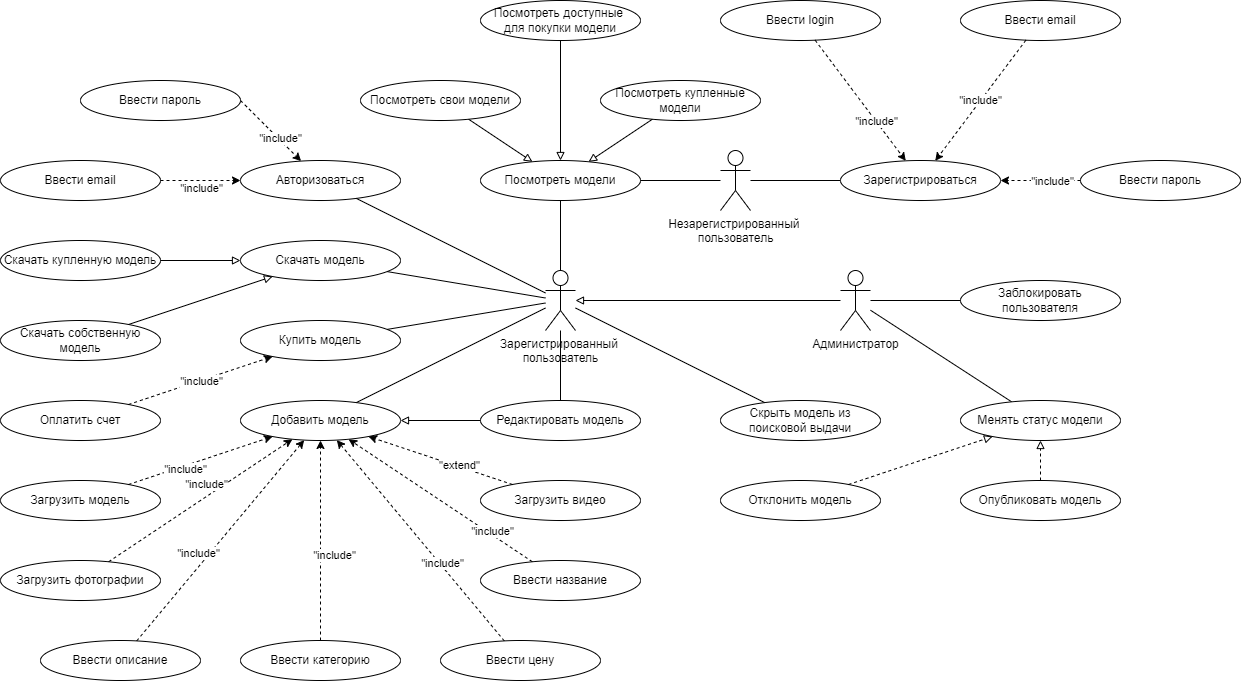

The diagram above was exported from draw.io. Its source (the exported page's mxGraphModel, read from the mxfile embedded in the PNG):
<mxGraphModel dx="2391" dy="2247" grid="1" gridSize="10" guides="1" tooltips="1" connect="1" arrows="1" fold="1" page="1" pageScale="1" pageWidth="827" pageHeight="1169" math="0" shadow="0">
  <root>
    <mxCell id="0" />
    <mxCell id="1" parent="0" />
    <mxCell id="e17ojnzGb5jSyEv3Vhf5-1" value="Незарегистрированный &lt;br&gt;пользователь" style="shape=umlActor;verticalLabelPosition=bottom;verticalAlign=top;html=1;outlineConnect=0;" parent="1" vertex="1">
      <mxGeometry x="520" y="110" width="30" height="60" as="geometry" />
    </mxCell>
    <mxCell id="e17ojnzGb5jSyEv3Vhf5-4" value="Зарегистрированный &lt;br&gt;пользователь" style="shape=umlActor;verticalLabelPosition=bottom;verticalAlign=top;html=1;outlineConnect=0;" parent="1" vertex="1">
      <mxGeometry x="345" y="230" width="30" height="60" as="geometry" />
    </mxCell>
    <mxCell id="e17ojnzGb5jSyEv3Vhf5-7" value="Авторизоваться" style="ellipse;whiteSpace=wrap;html=1;" parent="1" vertex="1">
      <mxGeometry x="40" y="120" width="160" height="40" as="geometry" />
    </mxCell>
    <mxCell id="e17ojnzGb5jSyEv3Vhf5-8" value="" style="endArrow=none;html=1;rounded=0;" parent="1" source="e17ojnzGb5jSyEv3Vhf5-4" target="e17ojnzGb5jSyEv3Vhf5-7" edge="1">
      <mxGeometry width="50" height="50" relative="1" as="geometry">
        <mxPoint x="350" y="390" as="sourcePoint" />
        <mxPoint x="400" y="340" as="targetPoint" />
      </mxGeometry>
    </mxCell>
    <mxCell id="e17ojnzGb5jSyEv3Vhf5-9" value="Посмотреть свои модели" style="ellipse;whiteSpace=wrap;html=1;" parent="1" vertex="1">
      <mxGeometry x="160" y="40" width="160" height="40" as="geometry" />
    </mxCell>
    <mxCell id="e17ojnzGb5jSyEv3Vhf5-10" value="Посмотреть купленные модели" style="ellipse;whiteSpace=wrap;html=1;" parent="1" vertex="1">
      <mxGeometry x="400" y="40" width="160" height="40" as="geometry" />
    </mxCell>
    <mxCell id="e17ojnzGb5jSyEv3Vhf5-12" value="" style="endArrow=none;html=1;rounded=0;" parent="1" source="e17ojnzGb5jSyEv3Vhf5-4" target="e17ojnzGb5jSyEv3Vhf5-14" edge="1">
      <mxGeometry width="50" height="50" relative="1" as="geometry">
        <mxPoint x="300" y="280" as="sourcePoint" />
        <mxPoint x="455" y="250" as="targetPoint" />
      </mxGeometry>
    </mxCell>
    <mxCell id="e17ojnzGb5jSyEv3Vhf5-14" value="Посмотреть модели" style="ellipse;whiteSpace=wrap;html=1;" parent="1" vertex="1">
      <mxGeometry x="280" y="120" width="160" height="40" as="geometry" />
    </mxCell>
    <mxCell id="e17ojnzGb5jSyEv3Vhf5-16" value="" style="endArrow=block;html=1;rounded=0;endFill=0;" parent="1" source="e17ojnzGb5jSyEv3Vhf5-10" target="e17ojnzGb5jSyEv3Vhf5-14" edge="1">
      <mxGeometry width="50" height="50" relative="1" as="geometry">
        <mxPoint x="850" y="490" as="sourcePoint" />
        <mxPoint x="900" y="440" as="targetPoint" />
      </mxGeometry>
    </mxCell>
    <mxCell id="e17ojnzGb5jSyEv3Vhf5-17" value="" style="endArrow=block;html=1;rounded=0;endFill=0;" parent="1" source="e17ojnzGb5jSyEv3Vhf5-9" target="e17ojnzGb5jSyEv3Vhf5-14" edge="1">
      <mxGeometry width="50" height="50" relative="1" as="geometry">
        <mxPoint x="1060" y="410" as="sourcePoint" />
        <mxPoint x="1110" y="360" as="targetPoint" />
      </mxGeometry>
    </mxCell>
    <mxCell id="Il7Ujc9bwzUeqBaSWHEc-1" value="Администратор" style="shape=umlActor;verticalLabelPosition=bottom;verticalAlign=top;html=1;outlineConnect=0;" vertex="1" parent="1">
      <mxGeometry x="640" y="230" width="30" height="60" as="geometry" />
    </mxCell>
    <mxCell id="Il7Ujc9bwzUeqBaSWHEc-3" value="Отклонить модель" style="ellipse;whiteSpace=wrap;html=1;" vertex="1" parent="1">
      <mxGeometry x="520" y="440" width="160" height="40" as="geometry" />
    </mxCell>
    <mxCell id="Il7Ujc9bwzUeqBaSWHEc-4" value="" style="endArrow=none;html=1;rounded=0;" edge="1" parent="1" source="Il7Ujc9bwzUeqBaSWHEc-79" target="Il7Ujc9bwzUeqBaSWHEc-1">
      <mxGeometry width="50" height="50" relative="1" as="geometry">
        <mxPoint x="808" y="270" as="sourcePoint" />
        <mxPoint x="858" y="220" as="targetPoint" />
      </mxGeometry>
    </mxCell>
    <mxCell id="Il7Ujc9bwzUeqBaSWHEc-5" value="Опубликовать модель" style="ellipse;whiteSpace=wrap;html=1;" vertex="1" parent="1">
      <mxGeometry x="760" y="440" width="160" height="40" as="geometry" />
    </mxCell>
    <mxCell id="Il7Ujc9bwzUeqBaSWHEc-7" value="Скрыть модель из поисковой выдачи" style="ellipse;whiteSpace=wrap;html=1;" vertex="1" parent="1">
      <mxGeometry x="520" y="360" width="160" height="40" as="geometry" />
    </mxCell>
    <mxCell id="Il7Ujc9bwzUeqBaSWHEc-9" value="Заблокировать пользователя" style="ellipse;whiteSpace=wrap;html=1;" vertex="1" parent="1">
      <mxGeometry x="760" y="240" width="160" height="40" as="geometry" />
    </mxCell>
    <mxCell id="Il7Ujc9bwzUeqBaSWHEc-10" value="" style="endArrow=none;html=1;rounded=0;" edge="1" parent="1" source="Il7Ujc9bwzUeqBaSWHEc-1" target="Il7Ujc9bwzUeqBaSWHEc-9">
      <mxGeometry width="50" height="50" relative="1" as="geometry">
        <mxPoint x="978" y="100" as="sourcePoint" />
        <mxPoint x="775" y="160" as="targetPoint" />
      </mxGeometry>
    </mxCell>
    <mxCell id="Il7Ujc9bwzUeqBaSWHEc-11" value="Добавить модель" style="ellipse;whiteSpace=wrap;html=1;" vertex="1" parent="1">
      <mxGeometry x="40" y="360" width="160" height="40" as="geometry" />
    </mxCell>
    <mxCell id="Il7Ujc9bwzUeqBaSWHEc-12" value="" style="endArrow=none;html=1;rounded=0;" edge="1" parent="1" source="Il7Ujc9bwzUeqBaSWHEc-11" target="e17ojnzGb5jSyEv3Vhf5-4">
      <mxGeometry width="50" height="50" relative="1" as="geometry">
        <mxPoint x="360" y="390" as="sourcePoint" />
        <mxPoint x="410" y="340" as="targetPoint" />
      </mxGeometry>
    </mxCell>
    <mxCell id="Il7Ujc9bwzUeqBaSWHEc-13" value="Скачать модель" style="ellipse;whiteSpace=wrap;html=1;" vertex="1" parent="1">
      <mxGeometry x="40" y="200" width="160" height="40" as="geometry" />
    </mxCell>
    <mxCell id="Il7Ujc9bwzUeqBaSWHEc-14" value="" style="endArrow=none;html=1;rounded=0;" edge="1" parent="1" source="e17ojnzGb5jSyEv3Vhf5-4" target="Il7Ujc9bwzUeqBaSWHEc-13">
      <mxGeometry width="50" height="50" relative="1" as="geometry">
        <mxPoint x="170" y="300" as="sourcePoint" />
        <mxPoint x="220" y="250" as="targetPoint" />
      </mxGeometry>
    </mxCell>
    <mxCell id="Il7Ujc9bwzUeqBaSWHEc-15" value="Купить модель" style="ellipse;whiteSpace=wrap;html=1;" vertex="1" parent="1">
      <mxGeometry x="40" y="280" width="160" height="40" as="geometry" />
    </mxCell>
    <mxCell id="Il7Ujc9bwzUeqBaSWHEc-16" value="" style="endArrow=none;html=1;rounded=0;" edge="1" parent="1" source="e17ojnzGb5jSyEv3Vhf5-4" target="Il7Ujc9bwzUeqBaSWHEc-15">
      <mxGeometry width="50" height="50" relative="1" as="geometry">
        <mxPoint x="270" y="300" as="sourcePoint" />
        <mxPoint x="320" y="250" as="targetPoint" />
      </mxGeometry>
    </mxCell>
    <mxCell id="Il7Ujc9bwzUeqBaSWHEc-18" value="" style="endArrow=none;html=1;rounded=0;" edge="1" parent="1" source="e17ojnzGb5jSyEv3Vhf5-4" target="Il7Ujc9bwzUeqBaSWHEc-7">
      <mxGeometry width="50" height="50" relative="1" as="geometry">
        <mxPoint x="540" y="490" as="sourcePoint" />
        <mxPoint x="590" y="440" as="targetPoint" />
      </mxGeometry>
    </mxCell>
    <mxCell id="Il7Ujc9bwzUeqBaSWHEc-20" value="Посмотреть доступные &lt;br&gt;для покупки модели" style="ellipse;whiteSpace=wrap;html=1;" vertex="1" parent="1">
      <mxGeometry x="280" y="-40" width="160" height="40" as="geometry" />
    </mxCell>
    <mxCell id="Il7Ujc9bwzUeqBaSWHEc-21" value="" style="endArrow=none;html=1;rounded=0;startArrow=block;startFill=0;" edge="1" parent="1" source="e17ojnzGb5jSyEv3Vhf5-14" target="Il7Ujc9bwzUeqBaSWHEc-20">
      <mxGeometry width="50" height="50" relative="1" as="geometry">
        <mxPoint x="960" y="580" as="sourcePoint" />
        <mxPoint x="770" y="660" as="targetPoint" />
      </mxGeometry>
    </mxCell>
    <mxCell id="Il7Ujc9bwzUeqBaSWHEc-28" value="" style="endArrow=block;html=1;rounded=0;endFill=0;" edge="1" parent="1" source="Il7Ujc9bwzUeqBaSWHEc-1" target="e17ojnzGb5jSyEv3Vhf5-4">
      <mxGeometry width="50" height="50" relative="1" as="geometry">
        <mxPoint x="500" y="370" as="sourcePoint" />
        <mxPoint x="550" y="320" as="targetPoint" />
      </mxGeometry>
    </mxCell>
    <mxCell id="Il7Ujc9bwzUeqBaSWHEc-29" value="Скачать купленную модель" style="ellipse;whiteSpace=wrap;html=1;" vertex="1" parent="1">
      <mxGeometry x="-200" y="200" width="160" height="40" as="geometry" />
    </mxCell>
    <mxCell id="Il7Ujc9bwzUeqBaSWHEc-31" value="" style="endArrow=none;html=1;rounded=0;startArrow=none;" edge="1" parent="1" source="e17ojnzGb5jSyEv3Vhf5-2" target="e17ojnzGb5jSyEv3Vhf5-1">
      <mxGeometry width="50" height="50" relative="1" as="geometry">
        <mxPoint x="535" y="210" as="sourcePoint" />
        <mxPoint x="585" y="160" as="targetPoint" />
      </mxGeometry>
    </mxCell>
    <mxCell id="Il7Ujc9bwzUeqBaSWHEc-32" value="Скачать собственную модель" style="ellipse;whiteSpace=wrap;html=1;" vertex="1" parent="1">
      <mxGeometry x="-200" y="280" width="160" height="40" as="geometry" />
    </mxCell>
    <mxCell id="Il7Ujc9bwzUeqBaSWHEc-34" value="" style="endArrow=block;html=1;rounded=0;endFill=0;" edge="1" parent="1" source="Il7Ujc9bwzUeqBaSWHEc-32" target="Il7Ujc9bwzUeqBaSWHEc-13">
      <mxGeometry width="50" height="50" relative="1" as="geometry">
        <mxPoint x="-100" y="410" as="sourcePoint" />
        <mxPoint x="-50" y="360" as="targetPoint" />
      </mxGeometry>
    </mxCell>
    <mxCell id="Il7Ujc9bwzUeqBaSWHEc-35" value="" style="endArrow=block;html=1;rounded=0;endFill=0;" edge="1" parent="1" source="Il7Ujc9bwzUeqBaSWHEc-29" target="Il7Ujc9bwzUeqBaSWHEc-13">
      <mxGeometry width="50" height="50" relative="1" as="geometry">
        <mxPoint x="-100" y="420" as="sourcePoint" />
        <mxPoint x="-50" y="370" as="targetPoint" />
      </mxGeometry>
    </mxCell>
    <mxCell id="e17ojnzGb5jSyEv3Vhf5-2" value="Зарегистрироваться" style="ellipse;whiteSpace=wrap;html=1;" parent="1" vertex="1">
      <mxGeometry x="640" y="120" width="160" height="40" as="geometry" />
    </mxCell>
    <mxCell id="Il7Ujc9bwzUeqBaSWHEc-39" value="" style="endArrow=none;html=1;rounded=0;" edge="1" parent="1" source="e17ojnzGb5jSyEv3Vhf5-14" target="e17ojnzGb5jSyEv3Vhf5-1">
      <mxGeometry width="50" height="50" relative="1" as="geometry">
        <mxPoint x="200" y="10" as="sourcePoint" />
        <mxPoint x="680" y="174.848484848485" as="targetPoint" />
      </mxGeometry>
    </mxCell>
    <mxCell id="Il7Ujc9bwzUeqBaSWHEc-42" value="Оплатить счет" style="ellipse;whiteSpace=wrap;html=1;" vertex="1" parent="1">
      <mxGeometry x="-200" y="360" width="160" height="40" as="geometry" />
    </mxCell>
    <mxCell id="Il7Ujc9bwzUeqBaSWHEc-43" value="" style="endArrow=classic;html=1;rounded=0;dashed=1;" edge="1" parent="1" source="Il7Ujc9bwzUeqBaSWHEc-42" target="Il7Ujc9bwzUeqBaSWHEc-15">
      <mxGeometry width="50" height="50" relative="1" as="geometry">
        <mxPoint x="-30" y="490" as="sourcePoint" />
        <mxPoint x="20" y="440" as="targetPoint" />
      </mxGeometry>
    </mxCell>
    <mxCell id="Il7Ujc9bwzUeqBaSWHEc-44" value="&quot;include&quot;" style="edgeLabel;html=1;align=center;verticalAlign=middle;resizable=0;points=[];" vertex="1" connectable="0" parent="Il7Ujc9bwzUeqBaSWHEc-43">
      <mxGeometry x="0.187" y="-4" relative="1" as="geometry">
        <mxPoint x="-15" y="1" as="offset" />
      </mxGeometry>
    </mxCell>
    <mxCell id="Il7Ujc9bwzUeqBaSWHEc-46" value="Редактировать модель" style="ellipse;whiteSpace=wrap;html=1;" vertex="1" parent="1">
      <mxGeometry x="280" y="360" width="160" height="40" as="geometry" />
    </mxCell>
    <mxCell id="Il7Ujc9bwzUeqBaSWHEc-47" value="" style="endArrow=none;html=1;rounded=0;" edge="1" parent="1" source="Il7Ujc9bwzUeqBaSWHEc-46" target="e17ojnzGb5jSyEv3Vhf5-4">
      <mxGeometry width="50" height="50" relative="1" as="geometry">
        <mxPoint x="560" y="480" as="sourcePoint" />
        <mxPoint x="610" y="430" as="targetPoint" />
      </mxGeometry>
    </mxCell>
    <mxCell id="Il7Ujc9bwzUeqBaSWHEc-48" value="Загрузить модель" style="ellipse;whiteSpace=wrap;html=1;" vertex="1" parent="1">
      <mxGeometry x="-200" y="440" width="160" height="40" as="geometry" />
    </mxCell>
    <mxCell id="Il7Ujc9bwzUeqBaSWHEc-51" value="Ввести название" style="ellipse;whiteSpace=wrap;html=1;" vertex="1" parent="1">
      <mxGeometry x="280" y="520" width="160" height="40" as="geometry" />
    </mxCell>
    <mxCell id="Il7Ujc9bwzUeqBaSWHEc-53" value="Ввести описание" style="ellipse;whiteSpace=wrap;html=1;" vertex="1" parent="1">
      <mxGeometry x="-160" y="600" width="160" height="40" as="geometry" />
    </mxCell>
    <mxCell id="Il7Ujc9bwzUeqBaSWHEc-54" value="Ввести цену" style="ellipse;whiteSpace=wrap;html=1;" vertex="1" parent="1">
      <mxGeometry x="240" y="600" width="160" height="40" as="geometry" />
    </mxCell>
    <mxCell id="Il7Ujc9bwzUeqBaSWHEc-55" value="Ввести категорию" style="ellipse;whiteSpace=wrap;html=1;" vertex="1" parent="1">
      <mxGeometry x="40" y="600" width="160" height="40" as="geometry" />
    </mxCell>
    <mxCell id="Il7Ujc9bwzUeqBaSWHEc-57" value="Загрузить видео" style="ellipse;whiteSpace=wrap;html=1;" vertex="1" parent="1">
      <mxGeometry x="280" y="440" width="160" height="40" as="geometry" />
    </mxCell>
    <mxCell id="Il7Ujc9bwzUeqBaSWHEc-59" value="" style="endArrow=classic;html=1;rounded=0;dashed=1;" edge="1" parent="1" source="Il7Ujc9bwzUeqBaSWHEc-48" target="Il7Ujc9bwzUeqBaSWHEc-11">
      <mxGeometry width="50" height="50" relative="1" as="geometry">
        <mxPoint x="260" y="600" as="sourcePoint" />
        <mxPoint x="310" y="550" as="targetPoint" />
      </mxGeometry>
    </mxCell>
    <mxCell id="Il7Ujc9bwzUeqBaSWHEc-64" value="&quot;include&quot;" style="edgeLabel;html=1;align=center;verticalAlign=middle;resizable=0;points=[];" vertex="1" connectable="0" parent="Il7Ujc9bwzUeqBaSWHEc-59">
      <mxGeometry x="-0.2312" y="-2" relative="1" as="geometry">
        <mxPoint as="offset" />
      </mxGeometry>
    </mxCell>
    <mxCell id="Il7Ujc9bwzUeqBaSWHEc-60" value="Загрузить фотографии" style="ellipse;whiteSpace=wrap;html=1;" vertex="1" parent="1">
      <mxGeometry x="-200" y="520" width="160" height="40" as="geometry" />
    </mxCell>
    <mxCell id="Il7Ujc9bwzUeqBaSWHEc-61" value="" style="endArrow=classic;html=1;rounded=0;endFill=1;dashed=1;" edge="1" parent="1" source="Il7Ujc9bwzUeqBaSWHEc-60" target="Il7Ujc9bwzUeqBaSWHEc-11">
      <mxGeometry width="50" height="50" relative="1" as="geometry">
        <mxPoint x="370" y="620" as="sourcePoint" />
        <mxPoint x="420" y="570" as="targetPoint" />
      </mxGeometry>
    </mxCell>
    <mxCell id="Il7Ujc9bwzUeqBaSWHEc-65" value="&quot;include&quot;" style="edgeLabel;html=1;align=center;verticalAlign=middle;resizable=0;points=[];" vertex="1" connectable="0" parent="Il7Ujc9bwzUeqBaSWHEc-61">
      <mxGeometry x="0.2326" y="4" relative="1" as="geometry">
        <mxPoint x="-14" as="offset" />
      </mxGeometry>
    </mxCell>
    <mxCell id="Il7Ujc9bwzUeqBaSWHEc-63" value="" style="endArrow=block;html=1;rounded=0;endFill=0;" edge="1" parent="1" source="Il7Ujc9bwzUeqBaSWHEc-46" target="Il7Ujc9bwzUeqBaSWHEc-11">
      <mxGeometry width="50" height="50" relative="1" as="geometry">
        <mxPoint x="380" y="460" as="sourcePoint" />
        <mxPoint x="430" y="410" as="targetPoint" />
      </mxGeometry>
    </mxCell>
    <mxCell id="Il7Ujc9bwzUeqBaSWHEc-66" value="" style="endArrow=classic;html=1;rounded=0;dashed=1;" edge="1" parent="1" source="Il7Ujc9bwzUeqBaSWHEc-53" target="Il7Ujc9bwzUeqBaSWHEc-11">
      <mxGeometry width="50" height="50" relative="1" as="geometry">
        <mxPoint x="26.568542494923804" y="455.85786437626916" as="sourcePoint" />
        <mxPoint x="120" y="390" as="targetPoint" />
      </mxGeometry>
    </mxCell>
    <mxCell id="Il7Ujc9bwzUeqBaSWHEc-67" value="&quot;include&quot;" style="edgeLabel;html=1;align=center;verticalAlign=middle;resizable=0;points=[];" vertex="1" connectable="0" parent="Il7Ujc9bwzUeqBaSWHEc-66">
      <mxGeometry x="-0.2312" y="-2" relative="1" as="geometry">
        <mxPoint x="-5" y="-13" as="offset" />
      </mxGeometry>
    </mxCell>
    <mxCell id="Il7Ujc9bwzUeqBaSWHEc-68" value="" style="endArrow=classic;html=1;rounded=0;dashed=1;" edge="1" parent="1" source="Il7Ujc9bwzUeqBaSWHEc-55" target="Il7Ujc9bwzUeqBaSWHEc-11">
      <mxGeometry width="50" height="50" relative="1" as="geometry">
        <mxPoint x="130" y="490" as="sourcePoint" />
        <mxPoint x="170" y="410" as="targetPoint" />
      </mxGeometry>
    </mxCell>
    <mxCell id="Il7Ujc9bwzUeqBaSWHEc-69" value="&quot;include&quot;" style="edgeLabel;html=1;align=center;verticalAlign=middle;resizable=0;points=[];" vertex="1" connectable="0" parent="Il7Ujc9bwzUeqBaSWHEc-68">
      <mxGeometry x="-0.2312" y="-2" relative="1" as="geometry">
        <mxPoint x="11" y="-10" as="offset" />
      </mxGeometry>
    </mxCell>
    <mxCell id="Il7Ujc9bwzUeqBaSWHEc-70" value="" style="endArrow=classic;html=1;rounded=0;dashed=1;" edge="1" parent="1" source="Il7Ujc9bwzUeqBaSWHEc-51" target="Il7Ujc9bwzUeqBaSWHEc-11">
      <mxGeometry width="50" height="50" relative="1" as="geometry">
        <mxPoint x="130" y="610.0000000000002" as="sourcePoint" />
        <mxPoint x="226.56854249491744" y="404.1421356237295" as="targetPoint" />
      </mxGeometry>
    </mxCell>
    <mxCell id="Il7Ujc9bwzUeqBaSWHEc-71" value="&quot;include&quot;" style="edgeLabel;html=1;align=center;verticalAlign=middle;resizable=0;points=[];" vertex="1" connectable="0" parent="Il7Ujc9bwzUeqBaSWHEc-70">
      <mxGeometry x="-0.2312" y="-2" relative="1" as="geometry">
        <mxPoint x="28" y="17" as="offset" />
      </mxGeometry>
    </mxCell>
    <mxCell id="Il7Ujc9bwzUeqBaSWHEc-73" value="" style="endArrow=classic;html=1;rounded=0;dashed=1;" edge="1" parent="1" source="Il7Ujc9bwzUeqBaSWHEc-54" target="Il7Ujc9bwzUeqBaSWHEc-11">
      <mxGeometry width="50" height="50" relative="1" as="geometry">
        <mxPoint x="210" y="510" as="sourcePoint" />
        <mxPoint x="176.643638388299" y="409.9309151648973" as="targetPoint" />
      </mxGeometry>
    </mxCell>
    <mxCell id="Il7Ujc9bwzUeqBaSWHEc-74" value="&quot;include&quot;" style="edgeLabel;html=1;align=center;verticalAlign=middle;resizable=0;points=[];" vertex="1" connectable="0" parent="Il7Ujc9bwzUeqBaSWHEc-73">
      <mxGeometry x="-0.2312" y="-2" relative="1" as="geometry">
        <mxPoint as="offset" />
      </mxGeometry>
    </mxCell>
    <mxCell id="Il7Ujc9bwzUeqBaSWHEc-75" value="" style="endArrow=classic;html=1;rounded=0;dashed=1;" edge="1" parent="1" source="Il7Ujc9bwzUeqBaSWHEc-57" target="Il7Ujc9bwzUeqBaSWHEc-11">
      <mxGeometry width="50" height="50" relative="1" as="geometry">
        <mxPoint x="273.4314575050762" y="465.85786437626905" as="sourcePoint" />
        <mxPoint x="195.77675436807272" y="408.9333682526552" as="targetPoint" />
      </mxGeometry>
    </mxCell>
    <mxCell id="Il7Ujc9bwzUeqBaSWHEc-76" value="&quot;extend&quot;" style="edgeLabel;html=1;align=center;verticalAlign=middle;resizable=0;points=[];" vertex="1" connectable="0" parent="Il7Ujc9bwzUeqBaSWHEc-75">
      <mxGeometry x="-0.2312" y="-2" relative="1" as="geometry">
        <mxPoint as="offset" />
      </mxGeometry>
    </mxCell>
    <mxCell id="Il7Ujc9bwzUeqBaSWHEc-79" value="Менять статус модели" style="ellipse;whiteSpace=wrap;html=1;" vertex="1" parent="1">
      <mxGeometry x="760" y="360" width="160" height="40" as="geometry" />
    </mxCell>
    <mxCell id="Il7Ujc9bwzUeqBaSWHEc-80" value="" style="endArrow=block;html=1;rounded=0;dashed=1;endFill=0;" edge="1" parent="1" source="Il7Ujc9bwzUeqBaSWHEc-5" target="Il7Ujc9bwzUeqBaSWHEc-79">
      <mxGeometry width="50" height="50" relative="1" as="geometry">
        <mxPoint x="920" y="390" as="sourcePoint" />
        <mxPoint x="970" y="340" as="targetPoint" />
      </mxGeometry>
    </mxCell>
    <mxCell id="Il7Ujc9bwzUeqBaSWHEc-81" value="" style="endArrow=block;html=1;rounded=0;dashed=1;endFill=0;" edge="1" parent="1" source="Il7Ujc9bwzUeqBaSWHEc-3" target="Il7Ujc9bwzUeqBaSWHEc-79">
      <mxGeometry width="50" height="50" relative="1" as="geometry">
        <mxPoint x="1050.0000000000086" y="310" as="sourcePoint" />
        <mxPoint x="960" y="290" as="targetPoint" />
      </mxGeometry>
    </mxCell>
    <mxCell id="Il7Ujc9bwzUeqBaSWHEc-83" value="Ввести email" style="ellipse;whiteSpace=wrap;html=1;" vertex="1" parent="1">
      <mxGeometry x="760" y="-40" width="160" height="40" as="geometry" />
    </mxCell>
    <mxCell id="Il7Ujc9bwzUeqBaSWHEc-84" value="Ввести login" style="ellipse;whiteSpace=wrap;html=1;" vertex="1" parent="1">
      <mxGeometry x="520" y="-40" width="160" height="40" as="geometry" />
    </mxCell>
    <mxCell id="Il7Ujc9bwzUeqBaSWHEc-85" value="Ввести пароль" style="ellipse;whiteSpace=wrap;html=1;" vertex="1" parent="1">
      <mxGeometry x="880" y="120" width="160" height="40" as="geometry" />
    </mxCell>
    <mxCell id="Il7Ujc9bwzUeqBaSWHEc-86" value="&quot;include&quot;" style="endArrow=classic;html=1;rounded=0;dashed=1;" edge="1" parent="1" source="Il7Ujc9bwzUeqBaSWHEc-83" target="e17ojnzGb5jSyEv3Vhf5-2">
      <mxGeometry width="50" height="50" relative="1" as="geometry">
        <mxPoint x="720" y="-20" as="sourcePoint" />
        <mxPoint x="770" y="-70" as="targetPoint" />
      </mxGeometry>
    </mxCell>
    <mxCell id="Il7Ujc9bwzUeqBaSWHEc-87" value="" style="endArrow=classic;html=1;rounded=0;dashed=1;" edge="1" parent="1" source="Il7Ujc9bwzUeqBaSWHEc-84" target="e17ojnzGb5jSyEv3Vhf5-2">
      <mxGeometry width="50" height="50" relative="1" as="geometry">
        <mxPoint x="760" y="70" as="sourcePoint" />
        <mxPoint x="810" y="20" as="targetPoint" />
      </mxGeometry>
    </mxCell>
    <mxCell id="Il7Ujc9bwzUeqBaSWHEc-89" value="&quot;include&quot;" style="edgeLabel;html=1;align=center;verticalAlign=middle;resizable=0;points=[];" vertex="1" connectable="0" parent="Il7Ujc9bwzUeqBaSWHEc-87">
      <mxGeometry x="0.312" relative="1" as="geometry">
        <mxPoint as="offset" />
      </mxGeometry>
    </mxCell>
    <mxCell id="Il7Ujc9bwzUeqBaSWHEc-88" value="" style="endArrow=classic;html=1;rounded=0;dashed=1;" edge="1" parent="1" source="Il7Ujc9bwzUeqBaSWHEc-85" target="e17ojnzGb5jSyEv3Vhf5-2">
      <mxGeometry width="50" height="50" relative="1" as="geometry">
        <mxPoint x="830" y="70" as="sourcePoint" />
        <mxPoint x="880" y="20" as="targetPoint" />
      </mxGeometry>
    </mxCell>
    <mxCell id="Il7Ujc9bwzUeqBaSWHEc-90" value="&quot;include&quot;" style="edgeLabel;html=1;align=center;verticalAlign=middle;resizable=0;points=[];" vertex="1" connectable="0" parent="Il7Ujc9bwzUeqBaSWHEc-88">
      <mxGeometry x="-0.3796" y="1" relative="1" as="geometry">
        <mxPoint x="-5" y="-1" as="offset" />
      </mxGeometry>
    </mxCell>
    <mxCell id="Il7Ujc9bwzUeqBaSWHEc-91" value="Ввести email" style="ellipse;whiteSpace=wrap;html=1;" vertex="1" parent="1">
      <mxGeometry x="-200" y="120" width="160" height="40" as="geometry" />
    </mxCell>
    <mxCell id="Il7Ujc9bwzUeqBaSWHEc-92" value="Ввести пароль" style="ellipse;whiteSpace=wrap;html=1;" vertex="1" parent="1">
      <mxGeometry x="-120" y="40" width="160" height="40" as="geometry" />
    </mxCell>
    <mxCell id="Il7Ujc9bwzUeqBaSWHEc-93" value="" style="endArrow=classic;html=1;rounded=0;dashed=1;exitX=1;exitY=0.5;exitDx=0;exitDy=0;" edge="1" parent="1" source="Il7Ujc9bwzUeqBaSWHEc-91" target="e17ojnzGb5jSyEv3Vhf5-7">
      <mxGeometry width="50" height="50" relative="1" as="geometry">
        <mxPoint x="-30" y="190" as="sourcePoint" />
        <mxPoint x="20" y="140" as="targetPoint" />
      </mxGeometry>
    </mxCell>
    <mxCell id="Il7Ujc9bwzUeqBaSWHEc-95" value="&quot;include&quot;" style="edgeLabel;html=1;align=center;verticalAlign=middle;resizable=0;points=[];" vertex="1" connectable="0" parent="Il7Ujc9bwzUeqBaSWHEc-93">
      <mxGeometry x="-0.2933" y="2" relative="1" as="geometry">
        <mxPoint x="12" y="9" as="offset" />
      </mxGeometry>
    </mxCell>
    <mxCell id="Il7Ujc9bwzUeqBaSWHEc-94" value="" style="endArrow=classic;html=1;rounded=0;dashed=1;exitX=1;exitY=0.5;exitDx=0;exitDy=0;" edge="1" parent="1" source="Il7Ujc9bwzUeqBaSWHEc-92" target="e17ojnzGb5jSyEv3Vhf5-7">
      <mxGeometry width="50" height="50" relative="1" as="geometry">
        <mxPoint x="10" y="160" as="sourcePoint" />
        <mxPoint x="60" y="110" as="targetPoint" />
      </mxGeometry>
    </mxCell>
    <mxCell id="Il7Ujc9bwzUeqBaSWHEc-96" value="&quot;include&quot;" style="edgeLabel;html=1;align=center;verticalAlign=middle;resizable=0;points=[];" vertex="1" connectable="0" parent="Il7Ujc9bwzUeqBaSWHEc-94">
      <mxGeometry x="0.2646" y="1" relative="1" as="geometry">
        <mxPoint as="offset" />
      </mxGeometry>
    </mxCell>
  </root>
</mxGraphModel>